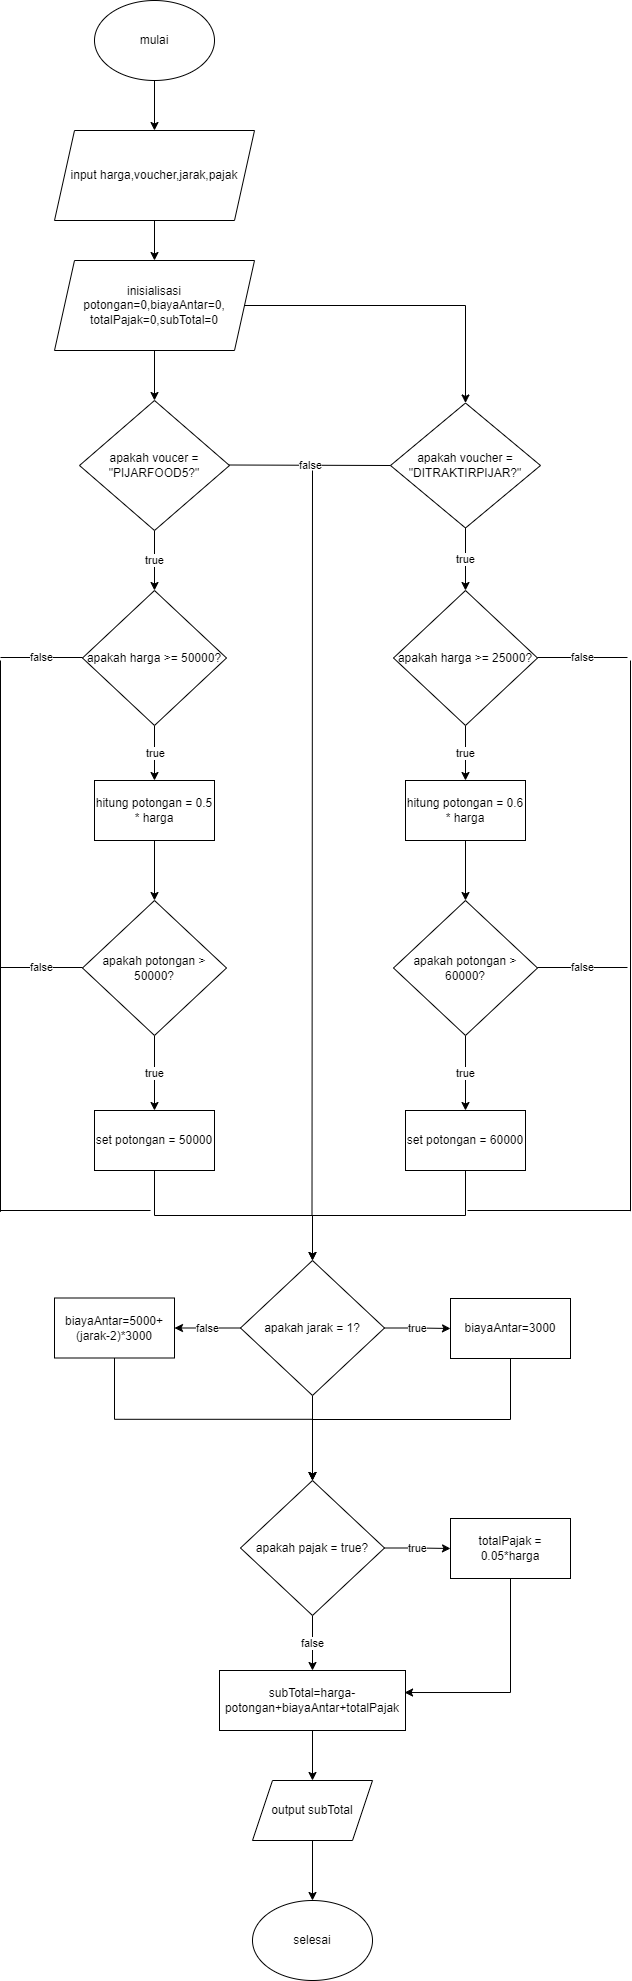

The diagram above was exported from draw.io. Its source (the exported page's mxGraphModel, read from the mxfile embedded in the PNG):
<mxGraphModel dx="794" dy="470" grid="1" gridSize="10" guides="1" tooltips="1" connect="1" arrows="1" fold="1" page="1" pageScale="1" pageWidth="827" pageHeight="1169" math="0" shadow="0">
  <root>
    <mxCell id="WIyWlLk6GJQsqaUBKTNV-0" />
    <mxCell id="WIyWlLk6GJQsqaUBKTNV-1" parent="WIyWlLk6GJQsqaUBKTNV-0" />
    <mxCell id="7_fZwRdC4ewVyNfZdLbg-5" style="edgeStyle=orthogonalEdgeStyle;rounded=0;orthogonalLoop=1;jettySize=auto;html=1;exitX=0.5;exitY=1;exitDx=0;exitDy=0;entryX=0.5;entryY=0;entryDx=0;entryDy=0;" edge="1" parent="WIyWlLk6GJQsqaUBKTNV-1" source="7_fZwRdC4ewVyNfZdLbg-0" target="7_fZwRdC4ewVyNfZdLbg-1">
      <mxGeometry relative="1" as="geometry" />
    </mxCell>
    <mxCell id="7_fZwRdC4ewVyNfZdLbg-0" value="mulai" style="ellipse;whiteSpace=wrap;html=1;" vertex="1" parent="WIyWlLk6GJQsqaUBKTNV-1">
      <mxGeometry x="254" y="90" width="120" height="80" as="geometry" />
    </mxCell>
    <mxCell id="7_fZwRdC4ewVyNfZdLbg-14" style="edgeStyle=orthogonalEdgeStyle;rounded=0;orthogonalLoop=1;jettySize=auto;html=1;exitX=0.5;exitY=1;exitDx=0;exitDy=0;entryX=0.5;entryY=0;entryDx=0;entryDy=0;" edge="1" parent="WIyWlLk6GJQsqaUBKTNV-1" source="7_fZwRdC4ewVyNfZdLbg-1" target="7_fZwRdC4ewVyNfZdLbg-13">
      <mxGeometry relative="1" as="geometry" />
    </mxCell>
    <mxCell id="7_fZwRdC4ewVyNfZdLbg-1" value="input harga,voucher,jarak,pajak" style="shape=parallelogram;perimeter=parallelogramPerimeter;whiteSpace=wrap;html=1;fixedSize=1;" vertex="1" parent="WIyWlLk6GJQsqaUBKTNV-1">
      <mxGeometry x="214" y="220" width="200" height="90" as="geometry" />
    </mxCell>
    <mxCell id="7_fZwRdC4ewVyNfZdLbg-10" value="true" style="edgeStyle=orthogonalEdgeStyle;rounded=0;orthogonalLoop=1;jettySize=auto;html=1;exitX=0.5;exitY=1;exitDx=0;exitDy=0;entryX=0.5;entryY=0;entryDx=0;entryDy=0;" edge="1" parent="WIyWlLk6GJQsqaUBKTNV-1" source="7_fZwRdC4ewVyNfZdLbg-3" target="7_fZwRdC4ewVyNfZdLbg-9">
      <mxGeometry relative="1" as="geometry" />
    </mxCell>
    <mxCell id="7_fZwRdC4ewVyNfZdLbg-3" value="apakah voucer = &quot;PIJARFOOD5?&quot;" style="rhombus;whiteSpace=wrap;html=1;" vertex="1" parent="WIyWlLk6GJQsqaUBKTNV-1">
      <mxGeometry x="239" y="490" width="150" height="130" as="geometry" />
    </mxCell>
    <mxCell id="7_fZwRdC4ewVyNfZdLbg-26" value="true" style="edgeStyle=orthogonalEdgeStyle;rounded=0;orthogonalLoop=1;jettySize=auto;html=1;exitX=0.5;exitY=1;exitDx=0;exitDy=0;" edge="1" parent="WIyWlLk6GJQsqaUBKTNV-1" source="7_fZwRdC4ewVyNfZdLbg-7" target="7_fZwRdC4ewVyNfZdLbg-25">
      <mxGeometry relative="1" as="geometry" />
    </mxCell>
    <mxCell id="7_fZwRdC4ewVyNfZdLbg-7" value="apakah voucher = &quot;DITRAKTIRPIJAR?&quot;" style="rhombus;whiteSpace=wrap;html=1;" vertex="1" parent="WIyWlLk6GJQsqaUBKTNV-1">
      <mxGeometry x="550" y="492.5" width="150" height="125" as="geometry" />
    </mxCell>
    <mxCell id="7_fZwRdC4ewVyNfZdLbg-16" value="true" style="edgeStyle=orthogonalEdgeStyle;rounded=0;orthogonalLoop=1;jettySize=auto;html=1;exitX=0.5;exitY=1;exitDx=0;exitDy=0;entryX=0.5;entryY=0;entryDx=0;entryDy=0;" edge="1" parent="WIyWlLk6GJQsqaUBKTNV-1" source="7_fZwRdC4ewVyNfZdLbg-9">
      <mxGeometry relative="1" as="geometry">
        <mxPoint x="314" y="870" as="targetPoint" />
      </mxGeometry>
    </mxCell>
    <mxCell id="7_fZwRdC4ewVyNfZdLbg-9" value="apakah harga &amp;gt;= 50000?" style="rhombus;whiteSpace=wrap;html=1;" vertex="1" parent="WIyWlLk6GJQsqaUBKTNV-1">
      <mxGeometry x="242" y="680" width="144" height="135" as="geometry" />
    </mxCell>
    <mxCell id="7_fZwRdC4ewVyNfZdLbg-15" style="edgeStyle=orthogonalEdgeStyle;rounded=0;orthogonalLoop=1;jettySize=auto;html=1;exitX=0.5;exitY=1;exitDx=0;exitDy=0;entryX=0.5;entryY=0;entryDx=0;entryDy=0;" edge="1" parent="WIyWlLk6GJQsqaUBKTNV-1" source="7_fZwRdC4ewVyNfZdLbg-13" target="7_fZwRdC4ewVyNfZdLbg-3">
      <mxGeometry relative="1" as="geometry" />
    </mxCell>
    <mxCell id="7_fZwRdC4ewVyNfZdLbg-71" style="edgeStyle=orthogonalEdgeStyle;rounded=0;orthogonalLoop=1;jettySize=auto;html=1;exitX=1;exitY=0.5;exitDx=0;exitDy=0;entryX=0.5;entryY=0;entryDx=0;entryDy=0;" edge="1" parent="WIyWlLk6GJQsqaUBKTNV-1" source="7_fZwRdC4ewVyNfZdLbg-13" target="7_fZwRdC4ewVyNfZdLbg-7">
      <mxGeometry relative="1" as="geometry" />
    </mxCell>
    <mxCell id="7_fZwRdC4ewVyNfZdLbg-13" value="inisialisasi potongan=0,biayaAntar=0,&lt;br&gt;totalPajak=0,subTotal=0" style="shape=parallelogram;perimeter=parallelogramPerimeter;whiteSpace=wrap;html=1;fixedSize=1;" vertex="1" parent="WIyWlLk6GJQsqaUBKTNV-1">
      <mxGeometry x="214" y="350" width="200" height="90" as="geometry" />
    </mxCell>
    <mxCell id="7_fZwRdC4ewVyNfZdLbg-19" style="edgeStyle=orthogonalEdgeStyle;rounded=0;orthogonalLoop=1;jettySize=auto;html=1;exitX=0.5;exitY=1;exitDx=0;exitDy=0;entryX=0.5;entryY=0;entryDx=0;entryDy=0;" edge="1" parent="WIyWlLk6GJQsqaUBKTNV-1" source="7_fZwRdC4ewVyNfZdLbg-17" target="7_fZwRdC4ewVyNfZdLbg-18">
      <mxGeometry relative="1" as="geometry" />
    </mxCell>
    <mxCell id="7_fZwRdC4ewVyNfZdLbg-17" value="hitung potongan = 0.5 * harga" style="rounded=0;whiteSpace=wrap;html=1;" vertex="1" parent="WIyWlLk6GJQsqaUBKTNV-1">
      <mxGeometry x="254" y="870" width="120" height="60" as="geometry" />
    </mxCell>
    <mxCell id="7_fZwRdC4ewVyNfZdLbg-21" value="true" style="edgeStyle=orthogonalEdgeStyle;rounded=0;orthogonalLoop=1;jettySize=auto;html=1;exitX=0.5;exitY=1;exitDx=0;exitDy=0;entryX=0.5;entryY=0;entryDx=0;entryDy=0;" edge="1" parent="WIyWlLk6GJQsqaUBKTNV-1" source="7_fZwRdC4ewVyNfZdLbg-18" target="7_fZwRdC4ewVyNfZdLbg-20">
      <mxGeometry relative="1" as="geometry" />
    </mxCell>
    <mxCell id="7_fZwRdC4ewVyNfZdLbg-18" value="apakah potongan &amp;gt; 50000?" style="rhombus;whiteSpace=wrap;html=1;" vertex="1" parent="WIyWlLk6GJQsqaUBKTNV-1">
      <mxGeometry x="242" y="990" width="144" height="135" as="geometry" />
    </mxCell>
    <mxCell id="7_fZwRdC4ewVyNfZdLbg-36" style="edgeStyle=orthogonalEdgeStyle;rounded=0;orthogonalLoop=1;jettySize=auto;html=1;exitX=0.5;exitY=1;exitDx=0;exitDy=0;entryX=0.5;entryY=0;entryDx=0;entryDy=0;" edge="1" parent="WIyWlLk6GJQsqaUBKTNV-1" source="7_fZwRdC4ewVyNfZdLbg-20" target="7_fZwRdC4ewVyNfZdLbg-23">
      <mxGeometry relative="1" as="geometry" />
    </mxCell>
    <mxCell id="7_fZwRdC4ewVyNfZdLbg-20" value="set potongan = 50000" style="rounded=0;whiteSpace=wrap;html=1;" vertex="1" parent="WIyWlLk6GJQsqaUBKTNV-1">
      <mxGeometry x="254" y="1200" width="120" height="60" as="geometry" />
    </mxCell>
    <mxCell id="7_fZwRdC4ewVyNfZdLbg-54" value="false" style="edgeStyle=orthogonalEdgeStyle;rounded=0;orthogonalLoop=1;jettySize=auto;html=1;exitX=0;exitY=0.5;exitDx=0;exitDy=0;entryX=1;entryY=0.5;entryDx=0;entryDy=0;" edge="1" parent="WIyWlLk6GJQsqaUBKTNV-1" source="7_fZwRdC4ewVyNfZdLbg-23" target="7_fZwRdC4ewVyNfZdLbg-53">
      <mxGeometry relative="1" as="geometry" />
    </mxCell>
    <mxCell id="7_fZwRdC4ewVyNfZdLbg-56" value="true" style="edgeStyle=orthogonalEdgeStyle;rounded=0;orthogonalLoop=1;jettySize=auto;html=1;exitX=1;exitY=0.5;exitDx=0;exitDy=0;entryX=0;entryY=0.5;entryDx=0;entryDy=0;" edge="1" parent="WIyWlLk6GJQsqaUBKTNV-1" source="7_fZwRdC4ewVyNfZdLbg-23" target="7_fZwRdC4ewVyNfZdLbg-55">
      <mxGeometry relative="1" as="geometry" />
    </mxCell>
    <mxCell id="7_fZwRdC4ewVyNfZdLbg-59" style="edgeStyle=orthogonalEdgeStyle;rounded=0;orthogonalLoop=1;jettySize=auto;html=1;exitX=0.5;exitY=1;exitDx=0;exitDy=0;entryX=0.5;entryY=0;entryDx=0;entryDy=0;" edge="1" parent="WIyWlLk6GJQsqaUBKTNV-1" source="7_fZwRdC4ewVyNfZdLbg-23" target="7_fZwRdC4ewVyNfZdLbg-58">
      <mxGeometry relative="1" as="geometry" />
    </mxCell>
    <mxCell id="7_fZwRdC4ewVyNfZdLbg-23" value="apakah jarak = 1?" style="rhombus;whiteSpace=wrap;html=1;" vertex="1" parent="WIyWlLk6GJQsqaUBKTNV-1">
      <mxGeometry x="400" y="1350" width="144" height="135" as="geometry" />
    </mxCell>
    <mxCell id="7_fZwRdC4ewVyNfZdLbg-28" value="true" style="edgeStyle=orthogonalEdgeStyle;rounded=0;orthogonalLoop=1;jettySize=auto;html=1;exitX=0.5;exitY=1;exitDx=0;exitDy=0;entryX=0.5;entryY=0;entryDx=0;entryDy=0;" edge="1" parent="WIyWlLk6GJQsqaUBKTNV-1" source="7_fZwRdC4ewVyNfZdLbg-25" target="7_fZwRdC4ewVyNfZdLbg-27">
      <mxGeometry relative="1" as="geometry" />
    </mxCell>
    <mxCell id="7_fZwRdC4ewVyNfZdLbg-25" value="apakah harga &amp;gt;= 25000?" style="rhombus;whiteSpace=wrap;html=1;" vertex="1" parent="WIyWlLk6GJQsqaUBKTNV-1">
      <mxGeometry x="553" y="680" width="144" height="135" as="geometry" />
    </mxCell>
    <mxCell id="7_fZwRdC4ewVyNfZdLbg-30" style="edgeStyle=orthogonalEdgeStyle;rounded=0;orthogonalLoop=1;jettySize=auto;html=1;exitX=0.5;exitY=1;exitDx=0;exitDy=0;" edge="1" parent="WIyWlLk6GJQsqaUBKTNV-1" source="7_fZwRdC4ewVyNfZdLbg-27" target="7_fZwRdC4ewVyNfZdLbg-29">
      <mxGeometry relative="1" as="geometry" />
    </mxCell>
    <mxCell id="7_fZwRdC4ewVyNfZdLbg-27" value="hitung potongan = 0.6 * harga" style="rounded=0;whiteSpace=wrap;html=1;" vertex="1" parent="WIyWlLk6GJQsqaUBKTNV-1">
      <mxGeometry x="565" y="870" width="120" height="60" as="geometry" />
    </mxCell>
    <mxCell id="7_fZwRdC4ewVyNfZdLbg-32" value="true" style="edgeStyle=orthogonalEdgeStyle;rounded=0;orthogonalLoop=1;jettySize=auto;html=1;exitX=0.5;exitY=1;exitDx=0;exitDy=0;entryX=0.5;entryY=0;entryDx=0;entryDy=0;" edge="1" parent="WIyWlLk6GJQsqaUBKTNV-1" source="7_fZwRdC4ewVyNfZdLbg-29" target="7_fZwRdC4ewVyNfZdLbg-31">
      <mxGeometry relative="1" as="geometry" />
    </mxCell>
    <mxCell id="7_fZwRdC4ewVyNfZdLbg-29" value="apakah potongan &amp;gt; 60000?" style="rhombus;whiteSpace=wrap;html=1;" vertex="1" parent="WIyWlLk6GJQsqaUBKTNV-1">
      <mxGeometry x="553" y="990" width="144" height="135" as="geometry" />
    </mxCell>
    <mxCell id="7_fZwRdC4ewVyNfZdLbg-37" style="edgeStyle=orthogonalEdgeStyle;rounded=0;orthogonalLoop=1;jettySize=auto;html=1;exitX=0.5;exitY=1;exitDx=0;exitDy=0;entryX=0.5;entryY=0;entryDx=0;entryDy=0;" edge="1" parent="WIyWlLk6GJQsqaUBKTNV-1" source="7_fZwRdC4ewVyNfZdLbg-31" target="7_fZwRdC4ewVyNfZdLbg-23">
      <mxGeometry relative="1" as="geometry" />
    </mxCell>
    <mxCell id="7_fZwRdC4ewVyNfZdLbg-31" value="set potongan = 60000" style="rounded=0;whiteSpace=wrap;html=1;" vertex="1" parent="WIyWlLk6GJQsqaUBKTNV-1">
      <mxGeometry x="565" y="1200" width="120" height="60" as="geometry" />
    </mxCell>
    <mxCell id="7_fZwRdC4ewVyNfZdLbg-45" value="false" style="endArrow=none;html=1;rounded=0;" edge="1" parent="WIyWlLk6GJQsqaUBKTNV-1">
      <mxGeometry width="50" height="50" relative="1" as="geometry">
        <mxPoint x="160" y="747" as="sourcePoint" />
        <mxPoint x="242" y="747" as="targetPoint" />
      </mxGeometry>
    </mxCell>
    <mxCell id="7_fZwRdC4ewVyNfZdLbg-46" value="false" style="endArrow=none;html=1;rounded=0;" edge="1" parent="WIyWlLk6GJQsqaUBKTNV-1">
      <mxGeometry width="50" height="50" relative="1" as="geometry">
        <mxPoint x="160" y="1057" as="sourcePoint" />
        <mxPoint x="242" y="1057" as="targetPoint" />
      </mxGeometry>
    </mxCell>
    <mxCell id="7_fZwRdC4ewVyNfZdLbg-47" value="" style="endArrow=none;html=1;rounded=0;" edge="1" parent="WIyWlLk6GJQsqaUBKTNV-1">
      <mxGeometry width="50" height="50" relative="1" as="geometry">
        <mxPoint x="160" y="1301.3333740234375" as="sourcePoint" />
        <mxPoint x="160" y="750" as="targetPoint" />
      </mxGeometry>
    </mxCell>
    <mxCell id="7_fZwRdC4ewVyNfZdLbg-48" value="" style="endArrow=none;html=1;rounded=0;" edge="1" parent="WIyWlLk6GJQsqaUBKTNV-1">
      <mxGeometry width="50" height="50" relative="1" as="geometry">
        <mxPoint x="160" y="1300" as="sourcePoint" />
        <mxPoint x="310" y="1300" as="targetPoint" />
      </mxGeometry>
    </mxCell>
    <mxCell id="7_fZwRdC4ewVyNfZdLbg-49" value="false" style="endArrow=none;html=1;rounded=0;" edge="1" parent="WIyWlLk6GJQsqaUBKTNV-1">
      <mxGeometry width="50" height="50" relative="1" as="geometry">
        <mxPoint x="697" y="747" as="sourcePoint" />
        <mxPoint x="787" y="747" as="targetPoint" />
      </mxGeometry>
    </mxCell>
    <mxCell id="7_fZwRdC4ewVyNfZdLbg-50" value="false" style="endArrow=none;html=1;rounded=0;" edge="1" parent="WIyWlLk6GJQsqaUBKTNV-1">
      <mxGeometry width="50" height="50" relative="1" as="geometry">
        <mxPoint x="697" y="1057" as="sourcePoint" />
        <mxPoint x="787" y="1057" as="targetPoint" />
      </mxGeometry>
    </mxCell>
    <mxCell id="7_fZwRdC4ewVyNfZdLbg-51" value="" style="endArrow=none;html=1;rounded=0;" edge="1" parent="WIyWlLk6GJQsqaUBKTNV-1">
      <mxGeometry width="50" height="50" relative="1" as="geometry">
        <mxPoint x="790" y="1300.666748046875" as="sourcePoint" />
        <mxPoint x="790" y="750" as="targetPoint" />
      </mxGeometry>
    </mxCell>
    <mxCell id="7_fZwRdC4ewVyNfZdLbg-52" value="" style="endArrow=none;html=1;rounded=0;" edge="1" parent="WIyWlLk6GJQsqaUBKTNV-1">
      <mxGeometry width="50" height="50" relative="1" as="geometry">
        <mxPoint x="627" y="1300" as="sourcePoint" />
        <mxPoint x="790" y="1300" as="targetPoint" />
      </mxGeometry>
    </mxCell>
    <mxCell id="7_fZwRdC4ewVyNfZdLbg-61" style="edgeStyle=orthogonalEdgeStyle;rounded=0;orthogonalLoop=1;jettySize=auto;html=1;exitX=0.5;exitY=1;exitDx=0;exitDy=0;entryX=0.5;entryY=0;entryDx=0;entryDy=0;" edge="1" parent="WIyWlLk6GJQsqaUBKTNV-1" source="7_fZwRdC4ewVyNfZdLbg-53" target="7_fZwRdC4ewVyNfZdLbg-58">
      <mxGeometry relative="1" as="geometry" />
    </mxCell>
    <mxCell id="7_fZwRdC4ewVyNfZdLbg-53" value="biayaAntar=5000+(jarak-2)*3000" style="rounded=0;whiteSpace=wrap;html=1;" vertex="1" parent="WIyWlLk6GJQsqaUBKTNV-1">
      <mxGeometry x="214" y="1387.5" width="120" height="60" as="geometry" />
    </mxCell>
    <mxCell id="7_fZwRdC4ewVyNfZdLbg-60" style="edgeStyle=orthogonalEdgeStyle;rounded=0;orthogonalLoop=1;jettySize=auto;html=1;exitX=0.5;exitY=1;exitDx=0;exitDy=0;entryX=0.5;entryY=0;entryDx=0;entryDy=0;" edge="1" parent="WIyWlLk6GJQsqaUBKTNV-1" source="7_fZwRdC4ewVyNfZdLbg-55" target="7_fZwRdC4ewVyNfZdLbg-58">
      <mxGeometry relative="1" as="geometry" />
    </mxCell>
    <mxCell id="7_fZwRdC4ewVyNfZdLbg-55" value="biayaAntar=3000" style="rounded=0;whiteSpace=wrap;html=1;" vertex="1" parent="WIyWlLk6GJQsqaUBKTNV-1">
      <mxGeometry x="610" y="1388" width="120" height="60" as="geometry" />
    </mxCell>
    <mxCell id="7_fZwRdC4ewVyNfZdLbg-63" value="true" style="edgeStyle=orthogonalEdgeStyle;rounded=0;orthogonalLoop=1;jettySize=auto;html=1;exitX=1;exitY=0.5;exitDx=0;exitDy=0;entryX=0;entryY=0.5;entryDx=0;entryDy=0;" edge="1" parent="WIyWlLk6GJQsqaUBKTNV-1" source="7_fZwRdC4ewVyNfZdLbg-58" target="7_fZwRdC4ewVyNfZdLbg-62">
      <mxGeometry relative="1" as="geometry" />
    </mxCell>
    <mxCell id="7_fZwRdC4ewVyNfZdLbg-65" value="false" style="edgeStyle=orthogonalEdgeStyle;rounded=0;orthogonalLoop=1;jettySize=auto;html=1;exitX=0.5;exitY=1;exitDx=0;exitDy=0;entryX=0.5;entryY=0;entryDx=0;entryDy=0;" edge="1" parent="WIyWlLk6GJQsqaUBKTNV-1" source="7_fZwRdC4ewVyNfZdLbg-58" target="7_fZwRdC4ewVyNfZdLbg-64">
      <mxGeometry relative="1" as="geometry" />
    </mxCell>
    <mxCell id="7_fZwRdC4ewVyNfZdLbg-58" value="apakah pajak = true?" style="rhombus;whiteSpace=wrap;html=1;" vertex="1" parent="WIyWlLk6GJQsqaUBKTNV-1">
      <mxGeometry x="400" y="1570" width="144" height="135" as="geometry" />
    </mxCell>
    <mxCell id="7_fZwRdC4ewVyNfZdLbg-66" style="edgeStyle=orthogonalEdgeStyle;rounded=0;orthogonalLoop=1;jettySize=auto;html=1;exitX=0.5;exitY=1;exitDx=0;exitDy=0;entryX=0.995;entryY=0.367;entryDx=0;entryDy=0;entryPerimeter=0;" edge="1" parent="WIyWlLk6GJQsqaUBKTNV-1" source="7_fZwRdC4ewVyNfZdLbg-62" target="7_fZwRdC4ewVyNfZdLbg-64">
      <mxGeometry relative="1" as="geometry" />
    </mxCell>
    <mxCell id="7_fZwRdC4ewVyNfZdLbg-62" value="totalPajak = 0.05*harga" style="rounded=0;whiteSpace=wrap;html=1;" vertex="1" parent="WIyWlLk6GJQsqaUBKTNV-1">
      <mxGeometry x="610" y="1608" width="120" height="60" as="geometry" />
    </mxCell>
    <mxCell id="7_fZwRdC4ewVyNfZdLbg-69" style="edgeStyle=orthogonalEdgeStyle;rounded=0;orthogonalLoop=1;jettySize=auto;html=1;exitX=0.5;exitY=1;exitDx=0;exitDy=0;entryX=0.5;entryY=0;entryDx=0;entryDy=0;" edge="1" parent="WIyWlLk6GJQsqaUBKTNV-1" source="7_fZwRdC4ewVyNfZdLbg-64" target="7_fZwRdC4ewVyNfZdLbg-67">
      <mxGeometry relative="1" as="geometry" />
    </mxCell>
    <mxCell id="7_fZwRdC4ewVyNfZdLbg-64" value="subTotal=harga-potongan+biayaAntar+totalPajak" style="rounded=0;whiteSpace=wrap;html=1;" vertex="1" parent="WIyWlLk6GJQsqaUBKTNV-1">
      <mxGeometry x="379" y="1760" width="186" height="60" as="geometry" />
    </mxCell>
    <mxCell id="7_fZwRdC4ewVyNfZdLbg-70" style="edgeStyle=orthogonalEdgeStyle;rounded=0;orthogonalLoop=1;jettySize=auto;html=1;exitX=0.5;exitY=1;exitDx=0;exitDy=0;entryX=0.5;entryY=0;entryDx=0;entryDy=0;" edge="1" parent="WIyWlLk6GJQsqaUBKTNV-1" source="7_fZwRdC4ewVyNfZdLbg-67" target="7_fZwRdC4ewVyNfZdLbg-68">
      <mxGeometry relative="1" as="geometry" />
    </mxCell>
    <mxCell id="7_fZwRdC4ewVyNfZdLbg-67" value="output subTotal" style="shape=parallelogram;perimeter=parallelogramPerimeter;whiteSpace=wrap;html=1;fixedSize=1;" vertex="1" parent="WIyWlLk6GJQsqaUBKTNV-1">
      <mxGeometry x="412" y="1870" width="120" height="60" as="geometry" />
    </mxCell>
    <mxCell id="7_fZwRdC4ewVyNfZdLbg-68" value="selesai" style="ellipse;whiteSpace=wrap;html=1;" vertex="1" parent="WIyWlLk6GJQsqaUBKTNV-1">
      <mxGeometry x="412" y="1990" width="120" height="80" as="geometry" />
    </mxCell>
    <mxCell id="7_fZwRdC4ewVyNfZdLbg-72" value="false" style="endArrow=none;html=1;rounded=0;entryX=0;entryY=0.5;entryDx=0;entryDy=0;" edge="1" parent="WIyWlLk6GJQsqaUBKTNV-1" target="7_fZwRdC4ewVyNfZdLbg-7">
      <mxGeometry width="50" height="50" relative="1" as="geometry">
        <mxPoint x="389" y="554.5" as="sourcePoint" />
        <mxPoint x="479" y="554.5" as="targetPoint" />
      </mxGeometry>
    </mxCell>
    <mxCell id="7_fZwRdC4ewVyNfZdLbg-76" value="" style="endArrow=none;html=1;rounded=0;" edge="1" parent="WIyWlLk6GJQsqaUBKTNV-1">
      <mxGeometry width="50" height="50" relative="1" as="geometry">
        <mxPoint x="472" y="560" as="sourcePoint" />
        <mxPoint x="471.5" y="1305.3333740234375" as="targetPoint" />
      </mxGeometry>
    </mxCell>
  </root>
</mxGraphModel>